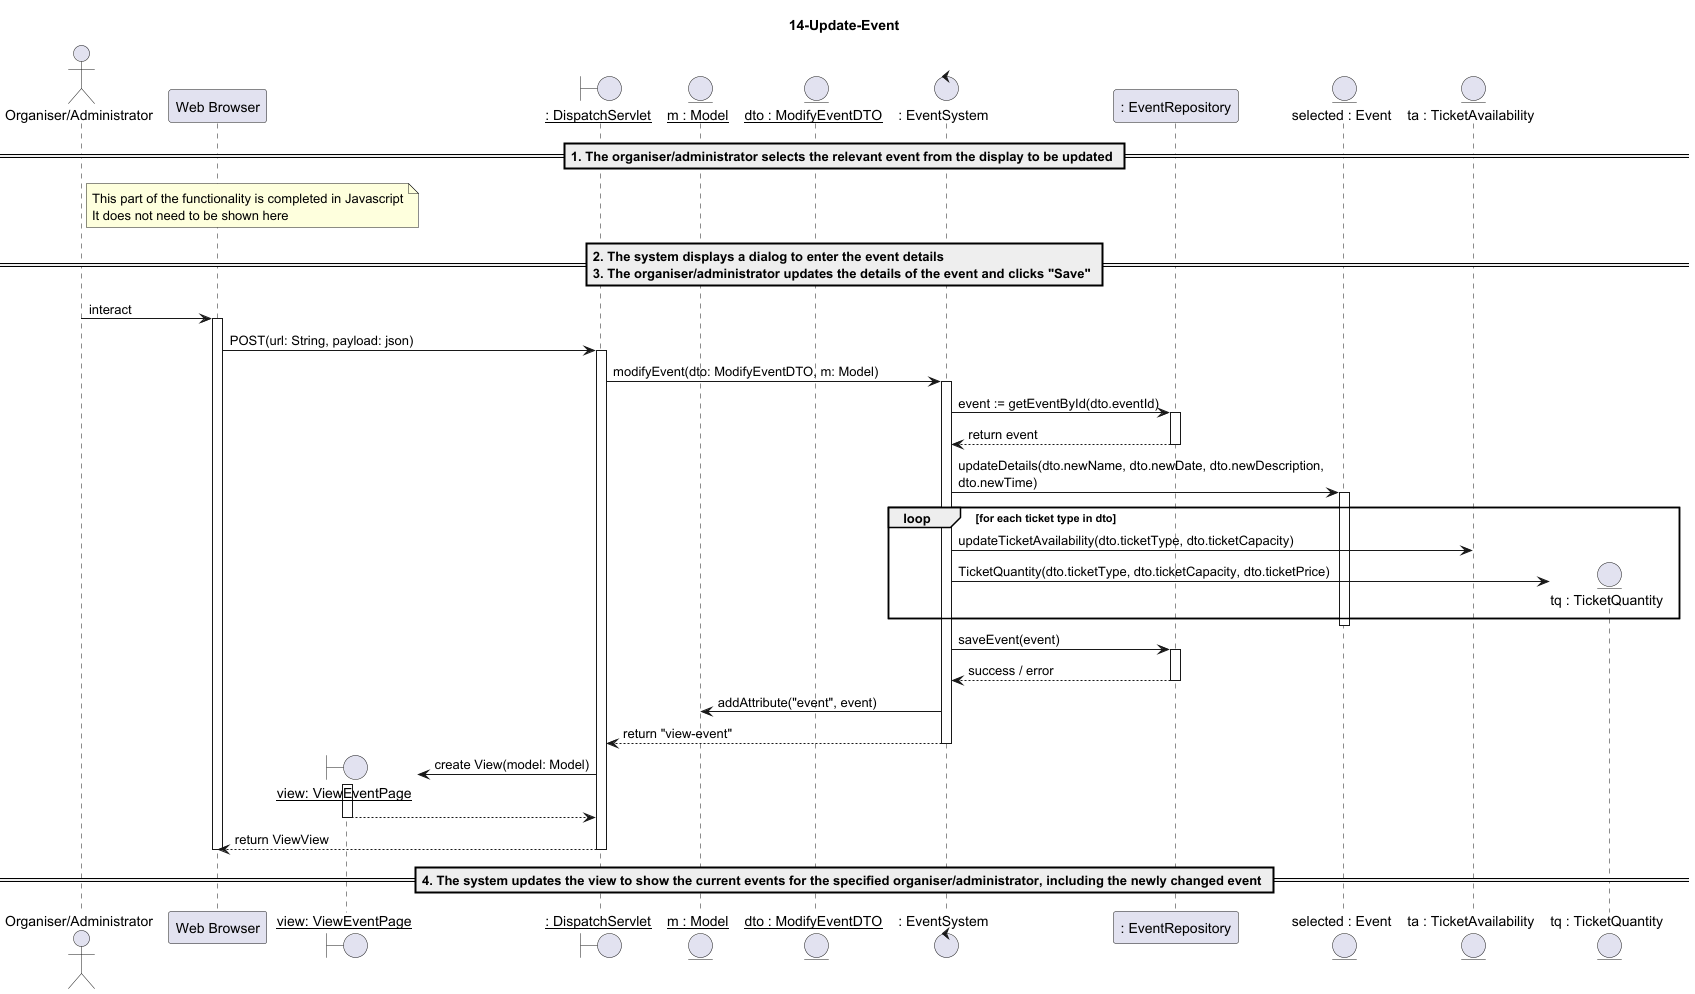

The diagram above was rendered by PlantUML. Its source (embedded in the PNG):
@startuml
title 14-Update-Event

actor "Organiser/Administrator" as OA
participant "Web Browser" as w
boundary "__view: ViewEventPage__" as ViewView
boundary "__: DispatchServlet__" as ds
entity "__m : Model__" as Model
entity "__dto : ModifyEventDTO__" as EventDTO
control ": EventSystem" as System
participant ": EventRepository" as Repository
entity "selected : Event" as Event
entity "ta : TicketAvailability" as TA
entity "tq : TicketQuantity" as TQ

== 1. The organiser/administrator selects the relevant event from the display to be updated ==
note right of OA: This part of the functionality is completed in Javascript\nIt does not need to be shown here

== 2. The system displays a dialog to enter the event details\n3. The organiser/administrator updates the details of the event and clicks "Save" ==
OA -> w : interact
activate w
w -> ds : POST(url: String, payload: json)
activate ds

ds -> System : modifyEvent(dto: ModifyEventDTO, m: Model)
activate System

System -> Repository : event := getEventById(dto.eventId)
activate Repository
Repository --> System : return event
deactivate Repository

System -> Event : updateDetails(dto.newName, dto.newDate, dto.newDescription, \ndto.newTime)
activate Event

loop for each ticket type in dto
  System -> TA : updateTicketAvailability(dto.ticketType, dto.ticketCapacity)
  create TQ
  System -> TQ : TicketQuantity(dto.ticketType, dto.ticketCapacity, dto.ticketPrice)
end
deactivate Event

System -> Repository : saveEvent(event)
activate Repository
Repository --> System : success / error
deactivate Repository

System -> Model : addAttribute("event", event)
System --> ds : return "view-event"
deactivate System

create ViewView
ds -> ViewView : create View(model: Model)
activate ViewView
ViewView --> ds
deactivate ViewView

ds --> w : return ViewView
deactivate ds
deactivate w

== 4. The system updates the view to show the current events for the specified organiser/administrator, including the newly changed event ==
@enduml